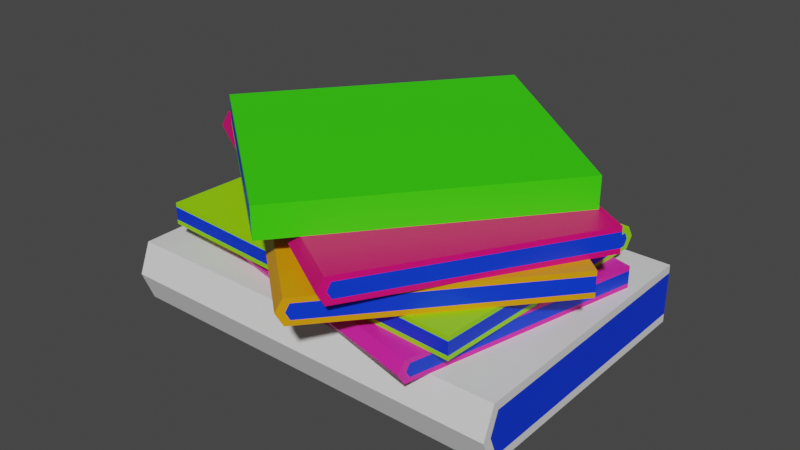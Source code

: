 # Source: books.blend  (saved by Blender 3.6.11; exported with 4.5.12 LTS)
import bpy
from mathutils import Matrix  # noqa: F401  (used for matrix-valued properties, if any)

bpy.ops.wm.read_factory_settings(use_empty=True)
scene = bpy.context.scene
scene.name = 'Scene'

# ---- materials (node trees are filled in below, after node groups)
mat_material_001 = bpy.data.materials.new('Material.001')
mat_material_001.use_transparent_shadow = False
mat_material_002 = bpy.data.materials.new('Material.002')
mat_material_002.use_transparent_shadow = False
mat_material_003 = bpy.data.materials.new('Material.003')
mat_material_003.use_transparent_shadow = False
mat_material_004 = bpy.data.materials.new('Material.004')
mat_material_004.use_transparent_shadow = False
mat_material_005 = bpy.data.materials.new('Material.005')
mat_material_005.use_transparent_shadow = False
mat_material_006 = bpy.data.materials.new('Material.006')
mat_material_006.use_transparent_shadow = False
mat_material_007 = bpy.data.materials.new('Material.007')
mat_material_007.use_transparent_shadow = False

# ---- material node trees
mat_material_001.use_nodes = True; mat_material_001.node_tree.nodes.clear()
_N = mat_material_001.node_tree.nodes; _L = mat_material_001.node_tree.links
n0 = _N.new('ShaderNodeBsdfPrincipled'); n0.name = 'Principled BSDF'; n0.location = (10, 300)
n0.distribution = 'GGX'
n0.subsurface_method = 'RANDOM_WALK_SKIN'
n0.inputs[0].default_value = (0.0, 0.03818, 0.8, 1.0)
n0.inputs[3].default_value = 1.45
n0.inputs[27].default_value = (0.0, 0.0, 0.0, 1.0)
n0.inputs[28].default_value = 1.0
n1 = _N.new('ShaderNodeOutputMaterial'); n1.name = 'Material Output'; n1.location = (300, 300)
_L.new(n0.outputs[0], n1.inputs[0])
n1.is_active_output = True
mat_material_002.use_nodes = True; mat_material_002.node_tree.nodes.clear()
_N = mat_material_002.node_tree.nodes; _L = mat_material_002.node_tree.links
n0 = _N.new('ShaderNodeBsdfPrincipled'); n0.name = 'Principled BSDF'; n0.location = (10, 300)
n0.distribution = 'GGX'
n0.subsurface_method = 'RANDOM_WALK_SKIN'
n0.inputs[0].default_value = (0.03993, 0.8, 0.0, 1.0)
n0.inputs[3].default_value = 1.45
n0.inputs[27].default_value = (0.0, 0.0, 0.0, 1.0)
n0.inputs[28].default_value = 1.0
n1 = _N.new('ShaderNodeOutputMaterial'); n1.name = 'Material Output'; n1.location = (300, 300)
_L.new(n0.outputs[0], n1.inputs[0])
n1.is_active_output = True
mat_material_003.use_nodes = True; mat_material_003.node_tree.nodes.clear()
_N = mat_material_003.node_tree.nodes; _L = mat_material_003.node_tree.links
n0 = _N.new('ShaderNodeBsdfPrincipled'); n0.name = 'Principled BSDF'; n0.location = (10, 300)
n0.distribution = 'GGX'
n0.subsurface_method = 'RANDOM_WALK_SKIN'
n0.inputs[0].default_value = (0.8, 0.0, 0.1664, 1.0)
n0.inputs[3].default_value = 1.45
n0.inputs[27].default_value = (0.0, 0.0, 0.0, 1.0)
n0.inputs[28].default_value = 1.0
n1 = _N.new('ShaderNodeOutputMaterial'); n1.name = 'Material Output'; n1.location = (300, 300)
_L.new(n0.outputs[0], n1.inputs[0])
n1.is_active_output = True
mat_material_004.use_nodes = True; mat_material_004.node_tree.nodes.clear()
_N = mat_material_004.node_tree.nodes; _L = mat_material_004.node_tree.links
n0 = _N.new('ShaderNodeBsdfPrincipled'); n0.name = 'Principled BSDF'; n0.location = (10, 300)
n0.distribution = 'GGX'
n0.subsurface_method = 'RANDOM_WALK_SKIN'
n0.inputs[0].default_value = (0.8, 0.325, 0.0, 1.0)
n0.inputs[3].default_value = 1.45
n0.inputs[27].default_value = (0.0, 0.0, 0.0, 1.0)
n0.inputs[28].default_value = 1.0
n1 = _N.new('ShaderNodeOutputMaterial'); n1.name = 'Material Output'; n1.location = (300, 300)
_L.new(n0.outputs[0], n1.inputs[0])
n1.is_active_output = True
mat_material_005.use_nodes = True; mat_material_005.node_tree.nodes.clear()
_N = mat_material_005.node_tree.nodes; _L = mat_material_005.node_tree.links
n0 = _N.new('ShaderNodeBsdfPrincipled'); n0.name = 'Principled BSDF'; n0.location = (10, 300)
n0.distribution = 'GGX'
n0.subsurface_method = 'RANDOM_WALK_SKIN'
n0.inputs[0].default_value = (0.3185, 0.8, 0.0, 1.0)
n0.inputs[3].default_value = 1.45
n0.inputs[27].default_value = (0.0, 0.0, 0.0, 1.0)
n0.inputs[28].default_value = 1.0
n1 = _N.new('ShaderNodeOutputMaterial'); n1.name = 'Material Output'; n1.location = (300, 300)
_L.new(n0.outputs[0], n1.inputs[0])
n1.is_active_output = True
mat_material_006.use_nodes = True; mat_material_006.node_tree.nodes.clear()
_N = mat_material_006.node_tree.nodes; _L = mat_material_006.node_tree.links
n0 = _N.new('ShaderNodeBsdfPrincipled'); n0.name = 'Principled BSDF'; n0.location = (10, 300)
n0.distribution = 'GGX'
n0.subsurface_method = 'RANDOM_WALK_SKIN'
n0.inputs[0].default_value = (0.8, 0.01781, 0.3694, 1.0)
n0.inputs[3].default_value = 1.45
n0.inputs[27].default_value = (0.0, 0.0, 0.0, 1.0)
n0.inputs[28].default_value = 1.0
n1 = _N.new('ShaderNodeOutputMaterial'); n1.name = 'Material Output'; n1.location = (300, 300)
_L.new(n0.outputs[0], n1.inputs[0])
n1.is_active_output = True
mat_material_007.use_nodes = True; mat_material_007.node_tree.nodes.clear()
_N = mat_material_007.node_tree.nodes; _L = mat_material_007.node_tree.links
n0 = _N.new('ShaderNodeBsdfPrincipled'); n0.name = 'Principled BSDF'; n0.location = (10, 300)
n0.distribution = 'GGX'
n0.subsurface_method = 'RANDOM_WALK_SKIN'
n0.inputs[3].default_value = 1.45
n0.inputs[27].default_value = (0.0, 0.0, 0.0, 1.0)
n0.inputs[28].default_value = 1.0
n1 = _N.new('ShaderNodeOutputMaterial'); n1.name = 'Material Output'; n1.location = (300, 300)
_L.new(n0.outputs[0], n1.inputs[0])
n1.is_active_output = True

# ---- world
world_world = bpy.data.worlds.new('World'); scene.world = world_world
world_world.use_nodes = True; world_world.node_tree.nodes.clear()
_N = world_world.node_tree.nodes; _L = world_world.node_tree.links
n0 = _N.new('ShaderNodeOutputWorld'); n0.name = 'World Output'; n0.location = (300, 300)
n1 = _N.new('ShaderNodeBackground'); n1.name = 'Background'; n1.location = (10, 300)
n1.inputs[0].default_value = (0.05088, 0.05088, 0.05088, 1.0)
_L.new(n1.outputs[0], n0.inputs[0])
n0.is_active_output = True
world_world.color = (0.05088, 0.05088, 0.05088)
world_world.use_sun_shadow = False
world_world.sun_shadow_jitter_overblur = 0.0

# ---- meshes
me_mesh = bpy.data.meshes.new('Mesh')
me_mesh.from_pydata([(16.4, 8.778, -10.96), (-11.29, 8.778, -12.54), (-11.33, 9.843, -11.94), (16.36, 9.843, -10.36), (15.05, 9.428, 12.75), (16.36, 8.778, -10.2), (16.34, 9.428, -9.875), (-15.09, 8.778, -11.99), (-16.4, 9.428, 10.96), (-15.11, 9.428, -11.67), (15.05, 9.843, 12.75), (-16.4, 9.843, 10.96), (-11.33, 7.782, -11.94), (16.36, 7.782, -10.36), (15.05, 7.782, 12.75), (-16.4, 7.782, 10.96), (-16.4, 8.197, 10.96), (-15.11, 8.197, -11.67), (15.05, 8.197, 12.75), (16.34, 8.197, -9.875), (-15.08, 9.843, -12.15), (-15.05, 8.778, -12.75), (-15.08, 7.782, -12.15), (18.99, 0.0, 12.45), (18.99, 5.72, 12.45), (-18.99, 0.0, 12.45), (-18.99, 5.72, 12.45), (-18.99, 0.0, -13.58), (-18.99, 5.72, -13.58), (18.99, 0.0, -13.58), (18.99, 5.72, -13.58), (18.99, 2.86, 13.58), (-18.99, 2.86, 13.58), (-18.99, 4.92, -13.58), (-18.99, 2.86, 12.72), (-18.99, 4.92, 11.91), (18.99, 2.86, 12.72), (18.99, 4.92, -13.58), (18.99, 4.92, 11.91), (18.99, 0.8, -13.58), (18.99, 0.8, 11.91), (-18.99, 0.8, -13.58), (-18.99, 0.8, 11.91), (17.35, 14.55, -3.087), (17.35, 17.41, -3.087), (0.6657, 14.55, 17.61), (0.6657, 17.41, 17.61), (-17.35, 14.55, 3.087), (-17.35, 17.41, 3.087), (-0.6657, 14.55, -17.61), (-0.6657, 17.41, -17.61), (-17.35, 16.89, 3.087), (0.2933, 16.89, 17.31), (-0.6657, 16.89, -17.61), (16.98, 16.89, -3.388), (-0.6657, 15.08, -17.61), (16.98, 15.08, -3.388), (-17.35, 15.08, 3.087), (0.2933, 15.08, 17.31), (8.312, 12.2, 18.1), (8.312, 14.55, 18.1), (-19.88, 12.2, 1.215), (-19.88, 14.55, 1.215), (-7.984, 12.2, -18.65), (-7.984, 14.55, -18.65), (20.21, 12.2, -1.764), (20.21, 14.55, -1.764), (7.984, 13.34, 18.65), (-20.21, 13.34, 1.764), (-7.984, 14.08, -18.65), (-19.81, 13.34, 1.108), (-19.63, 14.08, 0.7999), (8.377, 13.34, 17.99), (20.21, 14.08, -1.764), (8.561, 14.08, 17.68), (20.21, 12.67, -1.764), (8.561, 12.67, 17.68), (-7.984, 12.67, -18.65), (-19.63, 12.67, 0.7999), (12.64, 5.72, 14.67), (12.64, 7.782, 14.67), (-17.97, 5.72, 7.234), (-17.97, 7.782, 7.234), (-12.5, 5.72, -15.26), (-12.5, 7.782, -15.26), (18.11, 5.72, -7.821), (18.11, 7.782, -7.821), (12.5, 6.717, 15.26), (-18.11, 6.717, 7.821), (-12.5, 7.366, -15.26), (-17.93, 6.717, 7.078), (-17.85, 7.366, 6.764), (12.68, 6.717, 14.52), (18.11, 7.366, -7.821), (12.75, 7.366, 14.2), (18.11, 6.135, -7.821), (12.75, 6.135, 14.2), (-12.5, 6.135, -15.26), (-17.85, 6.135, 6.764), (8.985, 5.72, 13.79), (8.842, 6.717, 14.37), (8.985, 7.782, 13.79), (-20.22, 10.98, -1.572), (4.819, 10.98, 19.7), (5.234, 12.2, 19.21), (-19.81, 12.2, -2.059), (-4.819, 11.72, -19.7), (-19.73, 10.98, -2.155), (-19.49, 11.72, -2.428), (5.315, 10.98, 19.12), (20.22, 11.72, 1.572), (5.547, 11.72, 18.85), (20.22, 12.2, 1.572), (-4.819, 12.2, -19.7), (20.22, 9.843, 1.572), (5.234, 9.843, 19.21), (-19.81, 9.843, -2.059), (-4.819, 9.843, -19.7), (20.22, 10.32, 1.572), (5.547, 10.32, 18.85), (-4.819, 10.32, -19.7), (-19.49, 10.32, -2.428)], [], [(0, 1, 2, 3), (4, 5, 6), (7, 8, 9), (10, 3, 2, 11), (12, 13, 14, 15), (16, 8, 7, 17), (18, 4, 8, 16), (19, 5, 4, 18), (12, 1, 0, 13), (0, 3, 6, 5), (3, 10, 4, 6), (11, 20, 9, 8), (20, 21, 7, 9), (21, 22, 17, 7), (22, 15, 16, 17), (4, 10, 11, 8), (14, 18, 16, 15), (13, 0, 5, 19), (14, 13, 19, 18), (22, 21, 1, 12), (2, 1, 21, 20), (15, 22, 12), (20, 11, 2), (32, 31, 24, 26), (33, 34, 35), (36, 37, 38), (24, 30, 28, 26), (29, 23, 25, 27), (39, 37, 36, 40), (41, 33, 37, 39), (42, 34, 33, 41), (23, 31, 32, 25), (32, 26, 35, 34), (26, 28, 33, 35), (30, 24, 38, 37), (24, 31, 36, 38), (31, 23, 40, 36), (23, 29, 39, 40), (28, 30, 37, 33), (29, 27, 41, 39), (25, 32, 34, 42), (27, 25, 42, 41), (44, 46, 45, 43), (52, 51, 57, 58), (53, 54, 56, 55), (44, 50, 48, 46), (49, 43, 45, 47), (57, 51, 53, 55), (46, 48, 51, 52), (50, 44, 54, 53), (54, 44, 43, 56), (43, 49, 55, 56), (48, 50, 53, 51), (49, 47, 57, 55), (52, 58, 45, 46), (47, 45, 58, 57), (68, 67, 60, 62), (69, 70, 71), (72, 73, 74), (60, 66, 64, 62), (65, 59, 61, 63), (75, 73, 72, 76), (77, 69, 73, 75), (78, 70, 69, 77), (59, 67, 68, 61), (68, 62, 71, 70), (62, 64, 69, 71), (66, 60, 74, 73), (60, 67, 72, 74), (67, 59, 76, 72), (59, 65, 75, 76), (64, 66, 73, 69), (65, 63, 77, 75), (61, 68, 70, 78), (63, 61, 78, 77), (88, 100, 101, 82), (89, 90, 91), (92, 93, 94), (84, 82, 101, 86), (99, 81, 83, 85), (95, 93, 92, 96), (97, 89, 93, 95), (98, 90, 89, 97), (99, 100, 88, 81), (88, 82, 91, 90), (82, 84, 89, 91), (86, 80, 94, 93), (80, 87, 92, 94), (87, 79, 96, 92), (79, 85, 95, 96), (89, 84, 86, 93), (83, 97, 95, 85), (81, 88, 90, 98), (83, 81, 98, 97), (79, 87, 100, 99), (101, 100, 87, 80), (85, 79, 99), (80, 86, 101), (102, 103, 104, 105), (106, 107, 108), (109, 110, 111), (104, 112, 113, 105), (114, 115, 116, 117), (118, 110, 109, 119), (120, 106, 110, 118), (121, 107, 106, 120), (115, 103, 102, 116), (102, 105, 108, 107), (105, 113, 106, 108), (112, 104, 111, 110), (104, 103, 109, 111), (103, 115, 119, 109), (115, 114, 118, 119), (113, 112, 110, 106), (114, 117, 120, 118), (116, 102, 107, 121), (117, 116, 121, 120)])
me_mesh.polygons.foreach_set('use_smooth', [True] * 117)
me_mesh.polygons.foreach_set('material_index', [4, 0, 0, 4, 4, 0, 0, 0, 4, 4, 4, 4, 4, 4, 4, 4, 4, 4, 4, 4, 4, 4, 4, 6, 0, 0, 6, 6, 0, 0, 0, 6, 6, 6, 6, 6, 6, 6, 6, 6, 6, 6, 1, 0, 0, 1, 1, 0, 1, 1, 1, 1, 1, 1, 1, 1, 2, 0, 0, 2, 2, 0, 0, 0, 2, 2, 2, 2, 2, 2, 2, 2, 2, 2, 2, 5, 0, 0, 5, 5, 0, 0, 0, 5, 5, 5, 5, 5, 5, 5, 5, 5, 5, 5, 5, 5, 5, 5, 3, 0, 0, 3, 3, 0, 0, 0, 3, 3, 3, 3, 3, 3, 3, 3, 3, 3, 3])
_k = set([(0, 1), (0, 3), (0, 13), (1, 21), (2, 3), (2, 20), (3, 10), (4, 10), (4, 18), (8, 11), (8, 16), (10, 11), (11, 20), (12, 13), (12, 22), (13, 14), (14, 15), (14, 18), (15, 16), (15, 22), (20, 21), (21, 22), (23, 25), (23, 29), (23, 31), (24, 26), (24, 30), (24, 31), (25, 27), (25, 32), (26, 28), (26, 32), (27, 29), (27, 41), (28, 30), (28, 33), (29, 39), (30, 37), (31, 32), (33, 41), (37, 39), (43, 44), (43, 45), (43, 49), (44, 46), (44, 50), (45, 46), (45, 47), (46, 48), (47, 49), (47, 57), (48, 50), (48, 51), (49, 55), (50, 53), (51, 57), (53, 55), (59, 61), (59, 65), (59, 67), (60, 62), (60, 66), (60, 67), (61, 63), (61, 68), (62, 64), (62, 68), (63, 65), (63, 77), (64, 66), (64, 69), (65, 75), (66, 73), (67, 68), (69, 77), (73, 75), (79, 85), (79, 87), (79, 99), (80, 86), (80, 87), (80, 101), (81, 83), (81, 88), (81, 99), (82, 84), (82, 88), (82, 101), (83, 85), (83, 97), (84, 86), (84, 89), (85, 95), (86, 93), (87, 100), (88, 100), (89, 97), (93, 95), (102, 103), (102, 105), (102, 116), (103, 104), (103, 115), (104, 105), (104, 112), (105, 113), (106, 113), (106, 120), (110, 112), (110, 118), (112, 113), (114, 115), (114, 117), (114, 118), (115, 116), (116, 117), (117, 120)])
me_mesh.attributes.new('sharp_edge', 'BOOLEAN', 'EDGE').data.foreach_set('value', [ (min(e.vertices), max(e.vertices)) in _k for e in me_mesh.edges])
_uv = me_mesh.uv_layers.new(name='map1')
_uv.uv.foreach_set('vector', [0.4017, 0.4723, 0.4016, 0.4728, 0.4016, 0.4729, 0.4016, 0.4723, 0.3871, 0.4924, 0.3873, 0.492, 0.3873, 0.492, 0.3873, 0.4926, 0.3872, 0.493, 0.3873, 0.4927, 0.4012, 0.472, 0.4016, 0.4723, 0.4016, 0.4729, 0.4012, 0.4726, 0.4017, 0.4728, 0.4017, 0.4722, 0.4013, 0.4719, 0.4013, 0.4726, 0.3871, 0.493, 0.3872, 0.493, 0.3873, 0.4926, 0.3872, 0.4926, 0.387, 0.4924, 0.3871, 0.4924, 0.3872, 0.493, 0.3871, 0.493, 0.3872, 0.492, 0.3873, 0.492, 0.3871, 0.4924, 0.387, 0.4924, 0.4017, 0.4728, 0.4016, 0.4728, 0.4017, 0.4723, 0.4017, 0.4722, 0.4017, 0.4723, 0.4016, 0.4723, 0.4016, 0.4723, 0.4017, 0.4723, 0.4016, 0.4723, 0.4012, 0.472, 0.4012, 0.472, 0.4016, 0.4723, 0.4012, 0.4726, 0.4016, 0.4729, 0.4016, 0.4729, 0.4012, 0.4726, 0.4016, 0.4729, 0.4016, 0.4729, 0.4016, 0.4729, 0.4016, 0.4729, 0.4016, 0.4729, 0.4017, 0.4729, 0.4017, 0.4729, 0.4016, 0.4729, 0.4017, 0.4729, 0.4013, 0.4726, 0.4013, 0.4726, 0.4017, 0.4729, 0.4012, 0.472, 0.4012, 0.472, 0.4012, 0.4726, 0.4012, 0.4726, 0.4013, 0.4719, 0.4013, 0.4719, 0.4013, 0.4726, 0.4013, 0.4726, 0.4017, 0.4722, 0.4017, 0.4723, 0.4017, 0.4723, 0.4017, 0.4722, 0.4013, 0.4719, 0.4017, 0.4722, 0.4017, 0.4722, 0.4013, 0.4719, 0.1158, 0.4695, 0.1157, 0.4695, 0.1157, 0.4694, 0.1158, 0.4694, 0.1157, 0.4694, 0.1157, 0.4694, 0.1157, 0.4695, 0.1157, 0.4695, 0.4013, 0.4726, 0.4017, 0.4729, 0.4017, 0.4728, 0.4016, 0.4729, 0.4012, 0.4726, 0.4016, 0.4729, 0.1672, 0.008028, 0.1672, 0.008689, 0.1671, 0.008703, 0.1671, 0.008042, 0.3871, 0.4924, 0.3873, 0.492, 0.3873, 0.492, 0.3873, 0.4926, 0.3872, 0.493, 0.3873, 0.4927, 0.1671, 0.008703, 0.1668, 0.008397, 0.1667, 0.007749, 0.1671, 0.008042, 0.1669, 0.00835, 0.1672, 0.008647, 0.1672, 0.007987, 0.1668, 0.007704, 0.3871, 0.493, 0.3872, 0.493, 0.3873, 0.4926, 0.3872, 0.4926, 0.387, 0.4924, 0.3871, 0.4924, 0.3872, 0.493, 0.3871, 0.493, 0.3872, 0.492, 0.3873, 0.492, 0.3871, 0.4924, 0.387, 0.4924, 0.1672, 0.008647, 0.1672, 0.008689, 0.1672, 0.008028, 0.1672, 0.007987, 0.1672, 0.008028, 0.1671, 0.008042, 0.1671, 0.008052, 0.1672, 0.008038, 0.1671, 0.008042, 0.1667, 0.007749, 0.1667, 0.007748, 0.1671, 0.008052, 0.1668, 0.008397, 0.1671, 0.008703, 0.1671, 0.008701, 0.1668, 0.008389, 0.1671, 0.008703, 0.1672, 0.008689, 0.1672, 0.008687, 0.1671, 0.008701, 0.1672, 0.008689, 0.1672, 0.008647, 0.1672, 0.008644, 0.1672, 0.008687, 0.1672, 0.008647, 0.1669, 0.00835, 0.1669, 0.00834, 0.1672, 0.008644, 0.1667, 0.007749, 0.1668, 0.008397, 0.1668, 0.008389, 0.1667, 0.007748, 0.1669, 0.00835, 0.1668, 0.007704, 0.1668, 0.007701, 0.1669, 0.00834, 0.1672, 0.007987, 0.1672, 0.008028, 0.1672, 0.008038, 0.1672, 0.007997, 0.1668, 0.007704, 0.1672, 0.007987, 0.1672, 0.007997, 0.1668, 0.007701, 0.3484, 0.4234, 0.3484, 0.4228, 0.3485, 0.4227, 0.3485, 0.4234, 0.3873, 0.492, 0.3871, 0.4924, 0.387, 0.4924, 0.3872, 0.492, 0.3872, 0.493, 0.3873, 0.4927, 0.3872, 0.4926, 0.3871, 0.493, 0.3484, 0.4234, 0.348, 0.4231, 0.348, 0.4225, 0.3484, 0.4228, 0.3481, 0.4231, 0.3485, 0.4234, 0.3485, 0.4227, 0.3481, 0.4224, 0.387, 0.4924, 0.3871, 0.4924, 0.3872, 0.493, 0.3871, 0.493, 0.3484, 0.4228, 0.348, 0.4225, 0.348, 0.4225, 0.3484, 0.4228, 0.348, 0.4231, 0.3484, 0.4234, 0.3484, 0.4234, 0.348, 0.4231, 0.3484, 0.4234, 0.3484, 0.4234, 0.3485, 0.4234, 0.3485, 0.4234, 0.3485, 0.4234, 0.3481, 0.4231, 0.3481, 0.4231, 0.3485, 0.4234, 0.348, 0.4225, 0.348, 0.4231, 0.348, 0.4231, 0.348, 0.4225, 0.3481, 0.4231, 0.3481, 0.4224, 0.3481, 0.4224, 0.3481, 0.4231, 0.3484, 0.4228, 0.3485, 0.4227, 0.3485, 0.4227, 0.3484, 0.4228, 0.3481, 0.4224, 0.3485, 0.4227, 0.3485, 0.4227, 0.3481, 0.4224, 0.1394, 0.4186, 0.1394, 0.4193, 0.1393, 0.4193, 0.1394, 0.4187, 0.3871, 0.4924, 0.3873, 0.492, 0.3873, 0.492, 0.3873, 0.4926, 0.3872, 0.493, 0.3873, 0.4927, 0.1393, 0.4193, 0.139, 0.419, 0.139, 0.4184, 0.1394, 0.4187, 0.1391, 0.419, 0.1394, 0.4193, 0.1395, 0.4186, 0.1391, 0.4183, 0.3871, 0.493, 0.3872, 0.493, 0.3873, 0.4926, 0.3872, 0.4926, 0.387, 0.4924, 0.3871, 0.4924, 0.3872, 0.493, 0.3871, 0.493, 0.3872, 0.492, 0.3873, 0.492, 0.3871, 0.4924, 0.387, 0.4924, 0.1394, 0.4193, 0.1394, 0.4193, 0.1394, 0.4186, 0.1395, 0.4186, 0.1394, 0.4186, 0.1394, 0.4187, 0.1394, 0.4187, 0.1394, 0.4187, 0.1394, 0.4187, 0.139, 0.4184, 0.139, 0.4184, 0.1394, 0.4187, 0.139, 0.419, 0.1393, 0.4193, 0.1393, 0.4193, 0.139, 0.419, 0.1393, 0.4193, 0.1394, 0.4193, 0.1394, 0.4193, 0.1393, 0.4193, 0.1394, 0.4193, 0.1394, 0.4193, 0.1394, 0.4193, 0.1394, 0.4193, 0.1394, 0.4193, 0.1391, 0.419, 0.1391, 0.419, 0.1394, 0.4193, 0.139, 0.4184, 0.139, 0.419, 0.139, 0.419, 0.139, 0.4184, 0.1391, 0.419, 0.1391, 0.4183, 0.1391, 0.4183, 0.1391, 0.419, 0.1395, 0.4186, 0.1394, 0.4186, 0.1394, 0.4187, 0.1395, 0.4186, 0.1391, 0.4183, 0.1395, 0.4186, 0.1395, 0.4186, 0.1391, 0.4183, 0.4017, 0.4723, 0.4016, 0.4728, 0.4016, 0.4729, 0.4016, 0.4723, 0.3871, 0.4924, 0.3873, 0.492, 0.3873, 0.492, 0.3873, 0.4926, 0.3872, 0.493, 0.3873, 0.4927, 0.4012, 0.472, 0.4016, 0.4723, 0.4016, 0.4729, 0.4012, 0.4726, 0.4017, 0.4728, 0.4017, 0.4722, 0.4013, 0.4719, 0.4013, 0.4726, 0.3871, 0.493, 0.3872, 0.493, 0.3873, 0.4926, 0.3872, 0.4926, 0.387, 0.4924, 0.3871, 0.4924, 0.3872, 0.493, 0.3871, 0.493, 0.3872, 0.492, 0.3873, 0.492, 0.3871, 0.4924, 0.387, 0.4924, 0.4017, 0.4728, 0.4016, 0.4728, 0.4017, 0.4723, 0.4017, 0.4722, 0.4017, 0.4723, 0.4016, 0.4723, 0.4016, 0.4723, 0.4017, 0.4723, 0.4016, 0.4723, 0.4012, 0.472, 0.4012, 0.472, 0.4016, 0.4723, 0.4012, 0.4726, 0.4016, 0.4729, 0.4016, 0.4729, 0.4012, 0.4726, 0.4016, 0.4729, 0.4016, 0.4729, 0.4016, 0.4729, 0.4016, 0.4729, 0.4016, 0.4729, 0.4017, 0.4729, 0.4017, 0.4729, 0.4016, 0.4729, 0.4017, 0.4729, 0.4013, 0.4726, 0.4013, 0.4726, 0.4017, 0.4729, 0.4012, 0.472, 0.4012, 0.472, 0.4012, 0.4726, 0.4012, 0.4726, 0.4013, 0.4719, 0.4013, 0.4719, 0.4013, 0.4726, 0.4013, 0.4726, 0.4017, 0.4722, 0.4017, 0.4723, 0.4017, 0.4723, 0.4017, 0.4722, 0.4013, 0.4719, 0.4017, 0.4722, 0.4017, 0.4722, 0.4013, 0.4719, 0.2193, 0.4695, 0.2192, 0.4695, 0.2192, 0.4694, 0.2193, 0.4694, 0.2192, 0.4694, 0.2192, 0.4694, 0.2192, 0.4695, 0.2192, 0.4695, 0.4013, 0.4726, 0.4017, 0.4729, 0.4017, 0.4728, 0.4016, 0.4729, 0.4012, 0.4726, 0.4016, 0.4729, 0.03596, 0.4186, 0.03592, 0.4193, 0.03586, 0.4193, 0.03588, 0.4187, 0.3871, 0.4924, 0.3873, 0.492, 0.3873, 0.492, 0.3873, 0.4926, 0.3872, 0.493, 0.3873, 0.4927, 0.03586, 0.4193, 0.03553, 0.419, 0.03549, 0.4184, 0.03588, 0.4187, 0.03562, 0.419, 0.03596, 0.4193, 0.036, 0.4186, 0.0356, 0.4183, 0.3871, 0.493, 0.3872, 0.493, 0.3873, 0.4926, 0.3872, 0.4926, 0.387, 0.4924, 0.3871, 0.4924, 0.3872, 0.493, 0.3871, 0.493, 0.3872, 0.492, 0.3873, 0.492, 0.3871, 0.4924, 0.387, 0.4924, 0.03596, 0.4193, 0.03592, 0.4193, 0.03596, 0.4186, 0.036, 0.4186, 0.03596, 0.4186, 0.03588, 0.4187, 0.03588, 0.4187, 0.03596, 0.4187, 0.03588, 0.4187, 0.03549, 0.4184, 0.0355, 0.4184, 0.03588, 0.4187, 0.03553, 0.419, 0.03586, 0.4193, 0.03586, 0.4193, 0.03553, 0.419, 0.03586, 0.4193, 0.03592, 0.4193, 0.03593, 0.4193, 0.03586, 0.4193, 0.03592, 0.4193, 0.03596, 0.4193, 0.03596, 0.4193, 0.03593, 0.4193, 0.03596, 0.4193, 0.03562, 0.419, 0.03562, 0.419, 0.03596, 0.4193, 0.03549, 0.4184, 0.03553, 0.419, 0.03553, 0.419, 0.0355, 0.4184, 0.03562, 0.419, 0.0356, 0.4183, 0.03561, 0.4183, 0.03562, 0.419, 0.036, 0.4186, 0.03596, 0.4186, 0.03596, 0.4187, 0.03599, 0.4186, 0.0356, 0.4183, 0.036, 0.4186, 0.03599, 0.4186, 0.03561, 0.4183])
me_mesh.materials.append(mat_material_001)
me_mesh.materials.append(mat_material_002)
me_mesh.materials.append(mat_material_003)
me_mesh.materials.append(mat_material_004)
me_mesh.materials.append(mat_material_005)
me_mesh.materials.append(mat_material_006)
me_mesh.materials.append(mat_material_007)
me_mesh.update()
me_mesh.normals_split_custom_set([tuple(v) for v in zip(*[iter([0.04716, 0.5602, -0.827, 0.04952, 0.4934, -0.8684, 0.04952, 0.4934, -0.8684, 0.04715, 0.5602, -0.827, 0.9984, -1.619e-06, 0.05693, 0.9984, -5.34e-07, 0.05693, 0.9984, -2.005e-06, 0.05693, -0.9984, -3.347e-07, -0.05693, -0.9984, 5.229e-08, -0.05693, -0.9984, -3.02e-06, -0.05693, -3.2e-08, 1.0, 1.113e-08, -3.2e-08, 1.0, 1.113e-08, -1.764e-08, 1.0, 6.134e-09, -2.872e-08, 1.0, 9.987e-09, 1.764e-08, -1.0, -7.385e-09, 3.2e-08, -1.0, 2.226e-08, 3.2e-08, -1.0, 2.226e-08, 2.872e-08, -1.0, 1.548e-08, -0.9984, 1.205e-07, -0.05693, -0.9984, 5.229e-08, -0.05693, -0.9984, -3.347e-07, -0.05693, -0.9984, 1.272e-07, -0.05693, -0.05693, -4.529e-08, 0.9984, -0.05693, -4.529e-08, 0.9984, -0.05693, -4.529e-08, 0.9984, -0.05693, -4.529e-08, 0.9984, 0.9984, 1.242e-06, 0.05693, 0.9984, -5.34e-07, 0.05693, 0.9984, -1.619e-06, 0.05693, 0.9984, 1.604e-06, 0.05693, 0.04869, -0.5183, -0.8538, 0.04869, -0.5183, -0.8538, 0.04716, -0.5602, -0.827, 0.04716, -0.5602, -0.827, 0.9984, -3.828e-07, 0.05693, 0.9984, -1.589e-06, 0.05693, 0.9984, -2.005e-06, 0.05693, 0.9984, -5.34e-07, 0.05693, 0.9984, -1.589e-06, 0.05693, 0.9984, -3.208e-06, 0.05693, 0.9984, -1.619e-06, 0.05693, 0.9984, -2.005e-06, 0.05693, -0.9984, -3.208e-06, -0.05693, -0.9984, -2.087e-06, -0.05693, -0.9984, -3.02e-06, -0.05693, -0.9984, 5.229e-08, -0.05693, -0.9984, -2.087e-06, -0.05693, -0.9984, -3.664e-07, -0.05693, -0.9984, -3.347e-07, -0.05693, -0.9984, -3.02e-06, -0.05693, -0.9984, -3.664e-07, -0.05693, -0.9984, -5.37e-07, -0.05693, -0.9984, 1.272e-07, -0.05693, -0.9984, -3.347e-07, -0.05693, -0.9984, -5.37e-07, -0.05693, -0.9984, -3.208e-06, -0.05693, -0.9984, 1.205e-07, -0.05693, -0.9984, 1.272e-07, -0.05693, -0.05693, -4.529e-08, 0.9984, -0.05693, -1.367e-07, 0.9984, -0.05693, -1.367e-07, 0.9984, -0.05693, -4.529e-08, 0.9984, -0.05693, -1.367e-07, 0.9984, -0.05693, -4.529e-08, 0.9984, -0.05693, -4.529e-08, 0.9984, -0.05693, -1.367e-07, 0.9984, 0.9984, 1.075e-06, 0.05693, 0.9984, -3.828e-07, 0.05693, 0.9984, -5.34e-07, 0.05693, 0.9984, 1.242e-06, 0.05693, 0.9984, 3.208e-06, 0.05693, 0.9984, 1.075e-06, 0.05693, 0.9984, 1.242e-06, 0.05693, 0.9984, 1.604e-06, 0.05693, 0.04716, -0.5602, -0.827, 0.04716, -0.5602, -0.827, 0.04869, -0.5183, -0.8538, 0.04869, -0.5183, -0.8538, 0.04952, 0.4934, -0.8684, 0.04952, 0.4934, -0.8684, 0.04716, 0.5602, -0.827, 0.04716, 0.5602, -0.827, 2.872e-08, -1.0, 1.548e-08, 0.0, -1.0, -4.38e-08, 1.764e-08, -1.0, -7.385e-09, 0.0, 1.0, 0.0, -2.872e-08, 1.0, 9.987e-09, -1.764e-08, 1.0, 6.134e-09, 0.0, 0.3672, 0.9301, 0.0, 0.3672, 0.9301, 0.0, 0.3672, 0.9301, 0.0, 0.3672, 0.9301, -1.0, -1.356e-08, 0.0, -1.0, -9.684e-08, 0.0, -1.0, -1.33e-08, 0.0, 1.0, 3.603e-08, 0.0, 1.0, 8.45e-08, 0.0, 1.0, 1.555e-07, 0.0, 0.0, 1.0, 0.0, 0.0, 1.0, 0.0, 0.0, 1.0, 0.0, 0.0, 1.0, 0.0, 0.0, -1.0, 0.0, 0.0, -1.0, 0.0, 0.0, -1.0, 0.0, 0.0, -1.0, 0.0, 1.0, 8.893e-08, 0.0, 1.0, 8.45e-08, 0.0, 1.0, 3.603e-08, 0.0, 1.0, -1.004e-07, 0.0, 0.0, 0.0, -1.0, 0.0, 0.0, -1.0, 0.0, 0.0, -1.0, 0.0, 0.0, -1.0, -1.0, -1.555e-07, 0.0, -1.0, -9.684e-08, 0.0, -1.0, -1.356e-08, 0.0, -1.0, 0.0, 0.0, 0.0, -0.3672, 0.9301, 0.0, -0.3672, 0.9301, 0.0, -0.3672, 0.9301, 0.0, -0.3672, 0.9301, -1.0, 0.0, 0.0, -1.0, 2.254e-07, 0.0, -1.0, -1.33e-08, 0.0, -1.0, -9.684e-08, 0.0, -1.0, 2.254e-07, 0.0, -1.0, 0.0, 0.0, -1.0, -1.356e-08, 0.0, -1.0, -1.33e-08, 0.0, 1.0, 0.0, 0.0, 1.0, 2.254e-07, 0.0, 1.0, 1.555e-07, 0.0, 1.0, 8.45e-08, 0.0, 1.0, 2.254e-07, 0.0, 1.0, 0.0, 0.0, 1.0, 3.603e-08, 0.0, 1.0, 1.555e-07, 0.0, 1.0, 0.0, 0.0, 1.0, -2.254e-07, 0.0, 1.0, -1.004e-07, 0.0, 1.0, 3.603e-08, 0.0, 1.0, -2.254e-07, 0.0, 1.0, 0.0, 0.0, 1.0, 8.893e-08, 0.0, 1.0, -1.004e-07, 0.0, 0.0, 0.0, -1.0, 0.0, 0.0, -1.0, 0.0, 0.0, -1.0, 0.0, 0.0, -1.0, 0.0, 0.0, -1.0, 0.0, 0.0, -1.0, 0.0, 0.0, -1.0, 0.0, 0.0, -1.0, -1.0, -2.254e-07, 0.0, -1.0, 0.0, 0.0, -1.0, -9.684e-08, 0.0, -1.0, -1.555e-07, 0.0, -1.0, 0.0, 0.0, -1.0, -2.254e-07, 0.0, -1.0, -1.555e-07, 0.0, -1.0, 0.0, 0.0, 0.7785, 0.0, 0.6276, 0.7785, 0.0, 0.6276, 0.7785, 0.0, 0.6276, 0.7785, 0.0, 0.6276, -0.6276, -4.68e-07, 0.7785, -0.6276, -6.362e-07, 0.7785, -0.6276, 6.362e-07, 0.7785, -0.6276, 4.68e-07, 0.7785, 0.6276, -9.543e-07, -0.7785, 0.6276, -7.02e-07, -0.7785, 0.6276, 7.02e-07, -0.7785, 0.6276, 9.543e-07, -0.7785, -4.502e-08, 1.0, 4.959e-08, -4.502e-08, 1.0, 4.959e-08, -4.502e-08, 1.0, 4.959e-08, -4.502e-08, 1.0, 4.959e-08, 0.0, -1.0, -4.959e-08, 0.0, -1.0, -4.959e-08, 0.0, -1.0, -4.959e-08, 0.0, -1.0, -4.959e-08, -0.7785, 0.0, -0.6276, -0.7785, 0.0, -0.6276, -0.7785, 0.0, -0.6276, -0.7785, 0.0, -0.6276, -0.6276, -6.727e-07, 0.7785, -0.6276, -1.272e-06, 0.7785, -0.6276, -6.362e-07, 0.7785, -0.6276, -4.68e-07, 0.7785, 0.6276, -1.909e-06, -0.7785, 0.6276, -1.009e-06, -0.7785, 0.6276, -7.02e-07, -0.7785, 0.6276, -9.543e-07, -0.7785, 0.6276, -7.02e-07, -0.7785, 0.6276, -1.009e-06, -0.7785, 0.6276, 1.009e-06, -0.7785, 0.6276, 7.02e-07, -0.7785, 0.6276, 1.009e-06, -0.7785, 0.6276, 1.909e-06, -0.7785, 0.6276, 9.543e-07, -0.7785, 0.6276, 7.02e-07, -0.7785, -0.7785, 0.0, -0.6276, -0.7785, 0.0, -0.6276, -0.7785, 0.0, -0.6276, -0.7785, 0.0, -0.6276, -0.7785, 0.0, -0.6276, -0.7785, 0.0, -0.6276, -0.7785, 0.0, -0.6276, -0.7785, 0.0, -0.6276, -0.6276, -4.68e-07, 0.7785, -0.6276, 4.68e-07, 0.7785, -0.6276, 6.727e-07, 0.7785, -0.6276, -6.727e-07, 0.7785, -0.6276, 1.272e-06, 0.7785, -0.6276, 6.727e-07, 0.7785, -0.6276, 4.68e-07, 0.7785, -0.6276, 6.362e-07, 0.7785, -0.4421, 0.5095, 0.7382, -0.4421, 0.5095, 0.7382, -0.4421, 0.5095, 0.7382, -0.4421, 0.5095, 0.7382, -0.8579, -1.748e-06, -0.5138, -0.8579, -2.146e-06, -0.5138, -0.8579, -2.543e-06, -0.5138, 0.8579, 9.258e-07, 0.5138, 0.8579, 1.029e-06, 0.5138, 0.8579, 1.971e-07, 0.5138, 2.49e-08, 1.0, 0.0, 2.49e-08, 1.0, 0.0, 2.49e-08, 1.0, 0.0, 2.49e-08, 1.0, 0.0, -2.49e-08, -1.0, -2.006e-08, -2.49e-08, -1.0, -2.006e-08, -2.49e-08, -1.0, -2.006e-08, -2.49e-08, -1.0, -2.006e-08, 0.8579, 1.051e-06, 0.5138, 0.8579, 1.029e-06, 0.5138, 0.8579, 9.258e-07, 0.5138, 0.8579, 1e-06, 0.5138, 0.5138, -3.737e-07, -0.8579, 0.5138, -6.184e-07, -0.8579, 0.5138, -6.184e-07, -0.8579, 0.5138, -3.737e-07, -0.8579, -0.8579, -1.037e-06, -0.5138, -0.8579, -2.146e-06, -0.5138, -0.8579, -1.748e-06, -0.5138, -0.8579, -3.224e-07, -0.5138, -0.4421, -0.5095, 0.7382, -0.4421, -0.5095, 0.7382, -0.4421, -0.5095, 0.7382, -0.4421, -0.5095, 0.7382, -0.8579, -2.374e-06, -0.5138, -0.8579, -2.28e-06, -0.5138, -0.8579, -2.543e-06, -0.5138, -0.8579, -2.146e-06, -0.5138, -0.8579, -2.28e-06, -0.5138, -0.8579, -2.808e-06, -0.5138, -0.8579, -1.748e-06, -0.5138, -0.8579, -2.543e-06, -0.5138, 0.8579, 0.0, 0.5138, 0.8579, 4.068e-07, 0.5138, 0.8579, 1.971e-07, 0.5138, 0.8579, 1.029e-06, 0.5138, 0.8579, 4.068e-07, 0.5138, 0.8579, 8.49e-07, 0.5138, 0.8579, 9.258e-07, 0.5138, 0.8579, 1.971e-07, 0.5138, 0.8579, 8.49e-07, 0.5138, 0.8579, 6.59e-07, 0.5138, 0.8579, 1e-06, 0.5138, 0.8579, 9.258e-07, 0.5138, 0.8579, 6.59e-07, 0.5138, 0.8579, 0.0, 0.5138, 0.8579, 1.051e-06, 0.5138, 0.8579, 1e-06, 0.5138, 0.5138, -4.895e-07, -0.8579, 0.5138, -4.895e-07, -0.8579, 0.5138, -6.184e-07, -0.8579, 0.5138, -6.184e-07, -0.8579, 0.5138, 0.0, -0.8579, 0.5138, 0.0, -0.8579, 0.5138, -3.737e-07, -0.8579, 0.5138, -3.737e-07, -0.8579, -0.8579, -1.757e-06, -0.5138, -0.8579, -2.374e-06, -0.5138, -0.8579, -2.146e-06, -0.5138, -0.8579, -1.037e-06, -0.5138, -0.8579, 0.0, -0.5138, -0.8579, -1.757e-06, -0.5138, -0.8579, -1.037e-06, -0.5138, -0.8579, -3.224e-07, -0.5138, -0.1957, 0.5602, 0.8049, -0.2054, 0.4934, 0.8452, -0.2054, 0.4934, 0.8452, -0.1956, 0.5602, 0.8049, -0.9717, 1.592e-06, -0.2362, -0.9717, -6.991e-07, -0.2362, -0.9717, 1.463e-07, -0.2362, 0.9717, 3.129e-07, 0.2362, 0.9717, -2.532e-06, 0.2362, 0.9717, 6.456e-07, 0.2362, 3.067e-08, 1.0, -1.113e-08, 3.067e-08, 1.0, -1.113e-08, 1.691e-08, 1.0, 7.248e-08, 2.753e-08, 1.0, 7.978e-09, 1.691e-08, -1.0, 0.0, 3.067e-08, -1.0, 0.0, 3.067e-08, -1.0, 0.0, 2.753e-08, -1.0, 0.0, 0.9717, 6.21e-07, 0.2362, 0.9717, -2.532e-06, 0.2362, 0.9717, 3.129e-07, 0.2362, 0.9717, 2.072e-08, 0.2362, 0.2362, 2.424e-07, -0.9717, 0.2362, 9.662e-08, -0.9717, 0.2362, 9.662e-08, -0.9717, 0.2362, 2.424e-07, -0.9717, -0.9717, -1.014e-06, -0.2362, -0.9717, -6.991e-07, -0.2362, -0.9717, 1.592e-06, -0.2362, -0.9717, -1.604e-06, -0.2362, -0.202, -0.5183, 0.831, -0.202, -0.5183, 0.831, -0.1957, -0.5602, 0.8049, -0.1956, -0.5602, 0.8049, -0.9717, -7.491e-07, -0.2362, -0.9717, -4.055e-07, -0.2362, -0.9717, 1.463e-07, -0.2362, -0.9717, -6.991e-07, -0.2362, -0.9717, -4.055e-07, -0.2362, -0.9717, 3.208e-06, -0.2362, -0.9717, 1.592e-06, -0.2362, -0.9717, 1.463e-07, -0.2362, 0.9717, -3.208e-06, 0.2362, 0.9717, 1.562e-07, 0.2362, 0.9717, 6.456e-07, 0.2362, 0.9717, -2.532e-06, 0.2362, 0.9717, 1.562e-07, 0.2362, 0.9717, -4.101e-08, 0.2362, 0.9717, 3.129e-07, 0.2362, 0.9717, 6.456e-07, 0.2362, 0.9717, -4.101e-08, 0.2362, 0.9717, -2.703e-07, 0.2362, 0.9717, 2.072e-08, 0.2362, 0.9717, 3.129e-07, 0.2362, 0.9717, -2.703e-07, 0.2362, 0.9717, 3.208e-06, 0.2362, 0.9717, 6.21e-07, 0.2362, 0.9717, 2.072e-08, 0.2362, 0.2362, 9.662e-08, -0.9717, 0.2362, 2.916e-07, -0.9717, 0.2362, 2.916e-07, -0.9717, 0.2362, 9.662e-08, -0.9717, 0.2362, 5.833e-07, -0.9717, 0.2362, 2.424e-07, -0.9717, 0.2362, 2.424e-07, -0.9717, 0.2362, 5.833e-07, -0.9717, -0.9717, -5.37e-07, -0.2362, -0.9717, -7.491e-07, -0.2362, -0.9717, -6.991e-07, -0.2362, -0.9717, -1.014e-06, -0.2362, -0.9717, -3.208e-06, -0.2362, -0.9717, -5.37e-07, -0.2362, -0.9717, -1.014e-06, -0.2362, -0.9717, -1.604e-06, -0.2362, -0.1957, -0.5602, 0.8049, -0.1957, -0.5602, 0.8049, -0.202, -0.5183, 0.831, -0.202, -0.5183, 0.831, -0.2054, 0.4934, 0.8452, -0.2054, 0.4934, 0.8452, -0.1957, 0.5602, 0.8049, -0.1957, 0.5602, 0.8049, 2.753e-08, -1.0, 0.0, 0.0, -1.0, 0.0, 1.691e-08, -1.0, 0.0, 0.0, 1.0, 1.752e-07, 2.753e-08, 1.0, 7.978e-09, 1.691e-08, 1.0, 7.248e-08, -0.5571, 0.5095, 0.6558, -0.5571, 0.5095, 0.6558, -0.5571, 0.5095, 0.6558, -0.5571, 0.5095, 0.6558, -0.7621, -2.695e-06, -0.6474, -0.7621, 2.402e-07, -0.6474, -0.7621, -2.909e-07, -0.6474, 0.7621, 3.661e-07, 0.6474, 0.7621, 2.088e-06, 0.6474, 0.7621, 2.663e-06, 0.6474, 2.212e-08, 1.0, 2.006e-08, 2.212e-08, 1.0, 2.006e-08, 2.212e-08, 1.0, 2.006e-08, 2.212e-08, 1.0, 2.006e-08, -2.212e-08, -1.0, -2.006e-08, -2.212e-08, -1.0, -2.006e-08, -2.212e-08, -1.0, -2.006e-08, -2.212e-08, -1.0, -2.006e-08, 0.7621, -2.144e-06, 0.6474, 0.7621, 2.088e-06, 0.6474, 0.7621, 3.661e-07, 0.6474, 0.7621, -2.023e-06, 0.6474, 0.6474, 4.358e-08, -0.7621, 0.6474, 4.358e-08, -0.7621, 0.6474, 4.358e-08, -0.7621, 0.6474, 4.358e-08, -0.7621, -0.7621, 9.57e-07, -0.6474, -0.7621, 2.402e-07, -0.6474, -0.7621, -2.695e-06, -0.6474, -0.7621, 1.463e-06, -0.6474, -0.5571, -0.5095, 0.6558, -0.5571, -0.5095, 0.6558, -0.5571, -0.5095, 0.6558, -0.5571, -0.5095, 0.6558, -0.7621, -3.454e-07, -0.6474, -0.7621, -1.589e-06, -0.6474, -0.7621, -2.909e-07, -0.6474, -0.7621, 2.402e-07, -0.6474, -0.7621, -1.589e-06, -0.6474, -0.7621, -4.212e-06, -0.6474, -0.7621, -2.695e-06, -0.6474, -0.7621, -2.909e-07, -0.6474, 0.7621, 4.212e-06, 0.6474, 0.7621, 2.606e-06, 0.6474, 0.7621, 2.663e-06, 0.6474, 0.7621, 2.088e-06, 0.6474, 0.7621, 2.606e-06, 0.6474, 0.7621, 1.364e-07, 0.6474, 0.7621, 3.661e-07, 0.6474, 0.7621, 2.663e-06, 0.6474, 0.7621, 1.364e-07, 0.6474, 0.7621, -2.447e-06, 0.6474, 0.7621, -2.023e-06, 0.6474, 0.7621, 3.661e-07, 0.6474, 0.7621, -2.447e-06, 0.6474, 0.7621, -4.212e-06, 0.6474, 0.7621, -2.144e-06, 0.6474, 0.7621, -2.023e-06, 0.6474, 0.6474, 0.0, -0.7621, 0.6474, 0.0, -0.7621, 0.6474, 4.358e-08, -0.7621, 0.6474, 4.358e-08, -0.7621, 0.6474, 0.0, -0.7621, 0.6474, 0.0, -0.7621, 0.6474, 4.358e-08, -0.7621, 0.6474, 4.358e-08, -0.7621, -0.7621, 1.129e-06, -0.6474, -0.7621, -3.454e-07, -0.6474, -0.7621, 2.402e-07, -0.6474, -0.7621, 9.57e-07, -0.6474, -0.7621, 4.212e-06, -0.6474, -0.7621, 1.129e-06, -0.6474, -0.7621, 9.57e-07, -0.6474, -0.7621, 1.463e-06, -0.6474])] * 3)])

# ---- objects
ob_sm_prop_book_group_08 = bpy.data.objects.new('SM_Prop_Book_Group_08', me_mesh)

# ---- transforms, parenting, visibility, modifiers, constraints
ob_sm_prop_book_group_08.location = (0.0, 0.0, 0.0)
ob_sm_prop_book_group_08.rotation_euler = (1.571, -0.0, 0.0)
ob_sm_prop_book_group_08.scale = (0.01, 0.01, 0.01)
ob_sm_prop_book_group_08.color = (0.8, 0.8, 0.8, 1.0)

# ---- collection membership
scene.collection.objects.link(ob_sm_prop_book_group_08)

# ---- scene / render settings (as saved in the file)
scene.frame_start = 1; scene.frame_end = 250; scene.frame_set(1)
scene.render.engine = 'BLENDER_EEVEE_NEXT'
scene.cycles.sampling_pattern = 'TABULATED_SOBOL'
scene.view_settings.view_transform = 'Filmic'
bpy.context.view_layer.update()

# ---- added for rendering (the .blend has no active camera and no usable light): camera, sun
cam_auto = bpy.data.cameras.new('AutoCamera')
cam_auto.lens = 50.0
cam_auto.sensor_width = 36.0
cam_auto.clip_end = 1000.0
ob_auto_camera = bpy.data.objects.new('AutoCamera', cam_auto)
scene.collection.objects.link(ob_auto_camera)
ob_auto_camera.location = (0.546721, -0.656065, 0.524441)
ob_auto_camera.rotation_euler = (1.09748, -7.21219e-08, 0.694738)
scene.camera = ob_auto_camera
light_auto_sun = bpy.data.lights.new('AutoSun', 'SUN')
light_auto_sun.energy = 3.0
light_auto_sun.angle = 0.0523599
ob_auto_sun = bpy.data.objects.new('AutoSun', light_auto_sun)
scene.collection.objects.link(ob_auto_sun)
ob_auto_sun.rotation_euler = (0.872665, 0.174533, 0.523599)
bpy.context.view_layer.update()
